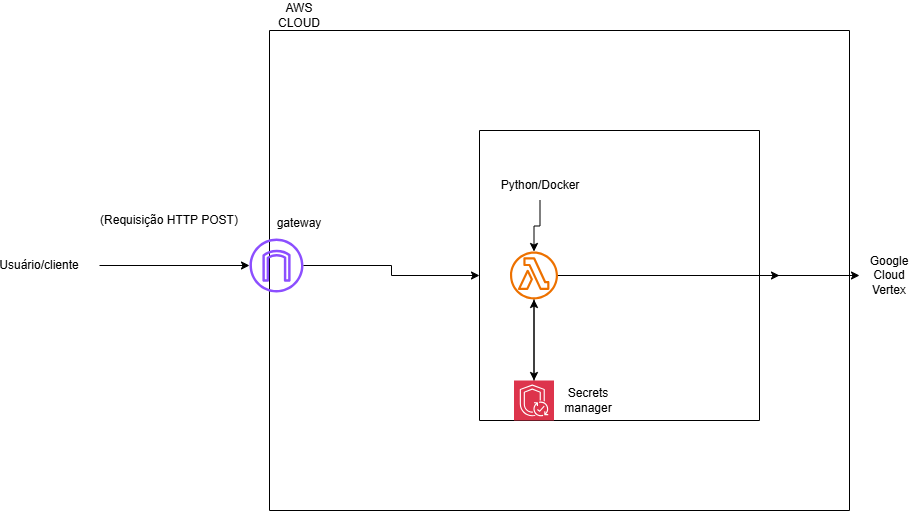

The diagram above was exported from draw.io. Its source (the exported page's mxGraphModel, read from the mxfile embedded in the PNG):
<mxGraphModel dx="1414" dy="830" grid="1" gridSize="10" guides="1" tooltips="1" connect="1" arrows="1" fold="1" page="1" pageScale="1" pageWidth="1169" pageHeight="827" math="0" shadow="0">
  <root>
    <mxCell id="0" />
    <mxCell id="1" parent="0" />
    <mxCell id="bu9Ug0bDr7gy6_894FW_-1" parent="1" style="swimlane;startSize=0;" value="" vertex="1">
      <mxGeometry height="480" width="580" x="360" y="140" as="geometry" />
    </mxCell>
    <mxCell id="bu9Ug0bDr7gy6_894FW_-6" parent="bu9Ug0bDr7gy6_894FW_-1" style="sketch=0;outlineConnect=0;fontColor=#232F3E;gradientColor=none;fillColor=#8C4FFF;strokeColor=none;dashed=0;verticalLabelPosition=bottom;verticalAlign=top;align=center;html=1;fontSize=12;fontStyle=0;aspect=fixed;pointerEvents=1;shape=mxgraph.aws4.internet_gateway;" value="" vertex="1">
      <mxGeometry height="54" width="54" x="-20" y="208" as="geometry" />
    </mxCell>
    <mxCell id="bu9Ug0bDr7gy6_894FW_-32" parent="bu9Ug0bDr7gy6_894FW_-1" style="text;html=1;whiteSpace=wrap;strokeColor=none;fillColor=none;align=center;verticalAlign=middle;rounded=0;" value="gateway" vertex="1">
      <mxGeometry height="30" width="60" y="178" as="geometry" />
    </mxCell>
    <mxCell id="bu9Ug0bDr7gy6_894FW_-4" edge="1" parent="1" style="edgeStyle=orthogonalEdgeStyle;rounded=0;orthogonalLoop=1;jettySize=auto;html=1;">
      <mxGeometry relative="1" as="geometry">
        <mxPoint x="190" y="375" as="sourcePoint" />
        <mxPoint x="340" y="375" as="targetPoint" />
      </mxGeometry>
    </mxCell>
    <mxCell id="bu9Ug0bDr7gy6_894FW_-2" parent="1" style="text;html=1;whiteSpace=wrap;strokeColor=none;fillColor=none;align=center;verticalAlign=middle;rounded=0;" value="Usuário/cliente" vertex="1">
      <mxGeometry height="30" width="60" x="100" y="360" as="geometry" />
    </mxCell>
    <mxCell id="bu9Ug0bDr7gy6_894FW_-5" parent="1" style="text;html=1;whiteSpace=wrap;strokeColor=none;fillColor=none;align=center;verticalAlign=middle;rounded=0;" value="(Requisição HTTP POST)" vertex="1">
      <mxGeometry height="60" width="140" x="190" y="300" as="geometry" />
    </mxCell>
    <mxCell id="bu9Ug0bDr7gy6_894FW_-50" edge="1" parent="1" source="bu9Ug0bDr7gy6_894FW_-22" style="edgeStyle=orthogonalEdgeStyle;rounded=0;orthogonalLoop=1;jettySize=auto;html=1;" target="bu9Ug0bDr7gy6_894FW_-51">
      <mxGeometry relative="1" as="geometry">
        <mxPoint x="980" y="385" as="targetPoint" />
      </mxGeometry>
    </mxCell>
    <mxCell id="bu9Ug0bDr7gy6_894FW_-22" parent="1" style="swimlane;startSize=0;" value="" vertex="1">
      <mxGeometry height="290" width="280" x="570" y="240" as="geometry" />
    </mxCell>
    <mxCell id="bu9Ug0bDr7gy6_894FW_-57" edge="1" parent="bu9Ug0bDr7gy6_894FW_-22" source="bu9Ug0bDr7gy6_894FW_-9" style="edgeStyle=orthogonalEdgeStyle;rounded=0;orthogonalLoop=1;jettySize=auto;html=1;">
      <mxGeometry relative="1" as="geometry">
        <mxPoint x="54.5" y="250" as="targetPoint" />
      </mxGeometry>
    </mxCell>
    <mxCell id="bu9Ug0bDr7gy6_894FW_-58" edge="1" parent="bu9Ug0bDr7gy6_894FW_-22" source="bu9Ug0bDr7gy6_894FW_-9" style="edgeStyle=orthogonalEdgeStyle;rounded=0;orthogonalLoop=1;jettySize=auto;html=1;">
      <mxGeometry relative="1" as="geometry">
        <mxPoint x="300" y="145" as="targetPoint" />
      </mxGeometry>
    </mxCell>
    <mxCell id="bu9Ug0bDr7gy6_894FW_-9" parent="bu9Ug0bDr7gy6_894FW_-22" style="sketch=0;outlineConnect=0;fontColor=#232F3E;gradientColor=none;fillColor=#ED7100;strokeColor=none;dashed=0;verticalLabelPosition=bottom;verticalAlign=top;align=center;html=1;fontSize=12;fontStyle=0;aspect=fixed;pointerEvents=1;shape=mxgraph.aws4.lambda_function;" value="" vertex="1">
      <mxGeometry height="48" width="48" x="30.5" y="121" as="geometry" />
    </mxCell>
    <mxCell id="bu9Ug0bDr7gy6_894FW_-46" edge="1" parent="bu9Ug0bDr7gy6_894FW_-22" source="bu9Ug0bDr7gy6_894FW_-45" style="edgeStyle=orthogonalEdgeStyle;rounded=0;orthogonalLoop=1;jettySize=auto;html=1;" target="bu9Ug0bDr7gy6_894FW_-9" value="">
      <mxGeometry relative="1" as="geometry" />
    </mxCell>
    <mxCell id="bu9Ug0bDr7gy6_894FW_-45" parent="bu9Ug0bDr7gy6_894FW_-22" style="text;html=1;whiteSpace=wrap;strokeColor=none;fillColor=none;align=center;verticalAlign=middle;rounded=0;" value="Python/Docker" vertex="1">
      <mxGeometry height="30" width="60" x="30.5" y="40" as="geometry" />
    </mxCell>
    <mxCell id="bu9Ug0bDr7gy6_894FW_-56" edge="1" parent="bu9Ug0bDr7gy6_894FW_-22" source="bu9Ug0bDr7gy6_894FW_-47" style="edgeStyle=orthogonalEdgeStyle;rounded=0;orthogonalLoop=1;jettySize=auto;html=1;" target="bu9Ug0bDr7gy6_894FW_-9">
      <mxGeometry relative="1" as="geometry" />
    </mxCell>
    <mxCell id="bu9Ug0bDr7gy6_894FW_-47" parent="bu9Ug0bDr7gy6_894FW_-22" style="sketch=0;points=[[0,0,0],[0.25,0,0],[0.5,0,0],[0.75,0,0],[1,0,0],[0,1,0],[0.25,1,0],[0.5,1,0],[0.75,1,0],[1,1,0],[0,0.25,0],[0,0.5,0],[0,0.75,0],[1,0.25,0],[1,0.5,0],[1,0.75,0]];outlineConnect=0;fontColor=#232F3E;fillColor=#DD344C;strokeColor=#ffffff;dashed=0;verticalLabelPosition=bottom;verticalAlign=top;align=center;html=1;fontSize=12;fontStyle=0;aspect=fixed;shape=mxgraph.aws4.resourceIcon;resIcon=mxgraph.aws4.security_agent;" value="" vertex="1">
      <mxGeometry height="40" width="40" x="34.5" y="250" as="geometry" />
    </mxCell>
    <mxCell id="bu9Ug0bDr7gy6_894FW_-48" parent="bu9Ug0bDr7gy6_894FW_-22" style="text;html=1;whiteSpace=wrap;strokeColor=none;fillColor=none;align=center;verticalAlign=middle;rounded=0;" value="Secrets manager" vertex="1">
      <mxGeometry height="30" width="60" x="78.5" y="255" as="geometry" />
    </mxCell>
    <mxCell id="bu9Ug0bDr7gy6_894FW_-37" parent="1" style="text;html=1;whiteSpace=wrap;strokeColor=none;fillColor=none;align=center;verticalAlign=middle;rounded=0;" value="AWS CLOUD" vertex="1">
      <mxGeometry height="30" width="60" x="360" y="110" as="geometry" />
    </mxCell>
    <mxCell id="bu9Ug0bDr7gy6_894FW_-51" parent="1" style="text;html=1;whiteSpace=wrap;strokeColor=none;fillColor=none;align=center;verticalAlign=middle;rounded=0;" value="Google Cloud Vertex" vertex="1">
      <mxGeometry height="30" width="60" x="950" y="370" as="geometry" />
    </mxCell>
    <mxCell id="bu9Ug0bDr7gy6_894FW_-55" edge="1" parent="1" source="bu9Ug0bDr7gy6_894FW_-6" style="edgeStyle=orthogonalEdgeStyle;rounded=0;orthogonalLoop=1;jettySize=auto;html=1;" target="bu9Ug0bDr7gy6_894FW_-22">
      <mxGeometry relative="1" as="geometry" />
    </mxCell>
  </root>
</mxGraphModel>